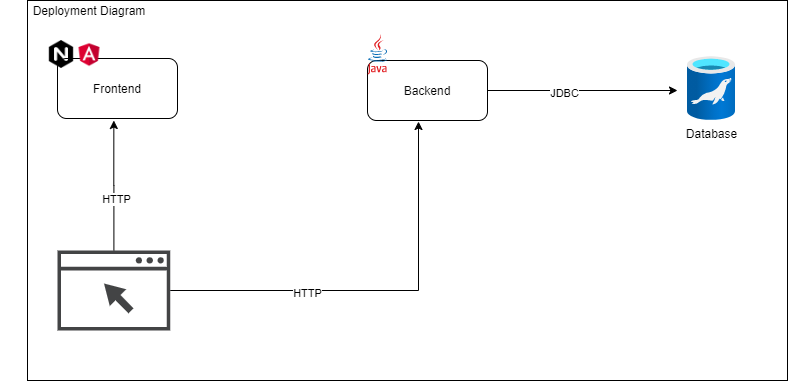

The diagram above was exported from draw.io. Its source (the exported page's mxGraphModel, read from the mxfile embedded in the PNG):
<mxGraphModel dx="1422" dy="762" grid="1" gridSize="10" guides="1" tooltips="1" connect="1" arrows="1" fold="1" page="1" pageScale="1" pageWidth="850" pageHeight="1100" math="0" shadow="0">
  <root>
    <mxCell id="0" />
    <mxCell id="1" parent="0" />
    <mxCell id="b-eoObySP0KaZziCShJu-23" value="" style="rounded=0;whiteSpace=wrap;html=1;" vertex="1" parent="1">
      <mxGeometry x="30" y="100" width="760" height="380" as="geometry" />
    </mxCell>
    <mxCell id="b-eoObySP0KaZziCShJu-8" value="Database" style="aspect=fixed;html=1;points=[];align=center;image;fontSize=12;image=img/lib/azure2/databases/Azure_Database_MariaDB_Server.svg;" vertex="1" parent="1">
      <mxGeometry x="690" y="156" width="48" height="64" as="geometry" />
    </mxCell>
    <mxCell id="b-eoObySP0KaZziCShJu-9" value="Frontend" style="rounded=1;whiteSpace=wrap;html=1;" vertex="1" parent="1">
      <mxGeometry x="60" y="158" width="120" height="60" as="geometry" />
    </mxCell>
    <mxCell id="b-eoObySP0KaZziCShJu-15" style="edgeStyle=orthogonalEdgeStyle;rounded=0;orthogonalLoop=1;jettySize=auto;html=1;" edge="1" parent="1" source="b-eoObySP0KaZziCShJu-10">
      <mxGeometry relative="1" as="geometry">
        <mxPoint x="680" y="190" as="targetPoint" />
      </mxGeometry>
    </mxCell>
    <mxCell id="b-eoObySP0KaZziCShJu-16" value="JDBC" style="edgeLabel;html=1;align=center;verticalAlign=middle;resizable=0;points=[];" vertex="1" connectable="0" parent="b-eoObySP0KaZziCShJu-15">
      <mxGeometry x="-0.2" y="-2" relative="1" as="geometry">
        <mxPoint as="offset" />
      </mxGeometry>
    </mxCell>
    <mxCell id="b-eoObySP0KaZziCShJu-10" value="Backend" style="rounded=1;whiteSpace=wrap;html=1;" vertex="1" parent="1">
      <mxGeometry x="370" y="160" width="120" height="60" as="geometry" />
    </mxCell>
    <mxCell id="b-eoObySP0KaZziCShJu-17" style="edgeStyle=orthogonalEdgeStyle;rounded=0;orthogonalLoop=1;jettySize=auto;html=1;" edge="1" parent="1" source="b-eoObySP0KaZziCShJu-11">
      <mxGeometry relative="1" as="geometry">
        <mxPoint x="116.33999999999992" y="220" as="targetPoint" />
      </mxGeometry>
    </mxCell>
    <mxCell id="b-eoObySP0KaZziCShJu-19" value="HTTP" style="edgeLabel;html=1;align=center;verticalAlign=middle;resizable=0;points=[];" vertex="1" connectable="0" parent="b-eoObySP0KaZziCShJu-17">
      <mxGeometry x="-0.2006" y="-2" relative="1" as="geometry">
        <mxPoint as="offset" />
      </mxGeometry>
    </mxCell>
    <mxCell id="b-eoObySP0KaZziCShJu-18" style="edgeStyle=orthogonalEdgeStyle;rounded=0;orthogonalLoop=1;jettySize=auto;html=1;entryX=0.425;entryY=1.017;entryDx=0;entryDy=0;entryPerimeter=0;" edge="1" parent="1" source="b-eoObySP0KaZziCShJu-11" target="b-eoObySP0KaZziCShJu-10">
      <mxGeometry relative="1" as="geometry" />
    </mxCell>
    <mxCell id="b-eoObySP0KaZziCShJu-20" value="HTTP" style="edgeLabel;html=1;align=center;verticalAlign=middle;resizable=0;points=[];" vertex="1" connectable="0" parent="b-eoObySP0KaZziCShJu-18">
      <mxGeometry x="-0.3419" y="-2" relative="1" as="geometry">
        <mxPoint as="offset" />
      </mxGeometry>
    </mxCell>
    <mxCell id="b-eoObySP0KaZziCShJu-11" value="" style="pointerEvents=1;shadow=0;dashed=0;html=1;strokeColor=none;fillColor=#434445;aspect=fixed;labelPosition=center;verticalLabelPosition=bottom;verticalAlign=top;align=center;outlineConnect=0;shape=mxgraph.vvd.web_browser;" vertex="1" parent="1">
      <mxGeometry x="60" y="350" width="112.68" height="80" as="geometry" />
    </mxCell>
    <mxCell id="b-eoObySP0KaZziCShJu-12" value="" style="shape=image;html=1;verticalAlign=top;verticalLabelPosition=bottom;labelBackgroundColor=#ffffff;imageAspect=0;aspect=fixed;image=https://cdn4.iconfinder.com/data/icons/logos-brands-5/24/nginx-128.png" vertex="1" parent="1">
      <mxGeometry x="50" y="140" width="28" height="28" as="geometry" />
    </mxCell>
    <mxCell id="b-eoObySP0KaZziCShJu-13" value="" style="dashed=0;outlineConnect=0;html=1;align=center;labelPosition=center;verticalLabelPosition=bottom;verticalAlign=top;shape=mxgraph.weblogos.java" vertex="1" parent="1">
      <mxGeometry x="370" y="134" width="20" height="40" as="geometry" />
    </mxCell>
    <mxCell id="b-eoObySP0KaZziCShJu-14" value="" style="shape=image;html=1;verticalAlign=top;verticalLabelPosition=bottom;labelBackgroundColor=#ffffff;imageAspect=0;aspect=fixed;image=https://cdn3.iconfinder.com/data/icons/logos-3/250/angular-128.png" vertex="1" parent="1">
      <mxGeometry x="78" y="140" width="28" height="28" as="geometry" />
    </mxCell>
    <mxCell id="b-eoObySP0KaZziCShJu-22" value="Deployment Diagram" style="text;html=1;strokeColor=none;fillColor=none;align=center;verticalAlign=middle;whiteSpace=wrap;rounded=0;" vertex="1" parent="1">
      <mxGeometry x="3" y="100" width="178" height="20" as="geometry" />
    </mxCell>
  </root>
</mxGraphModel>